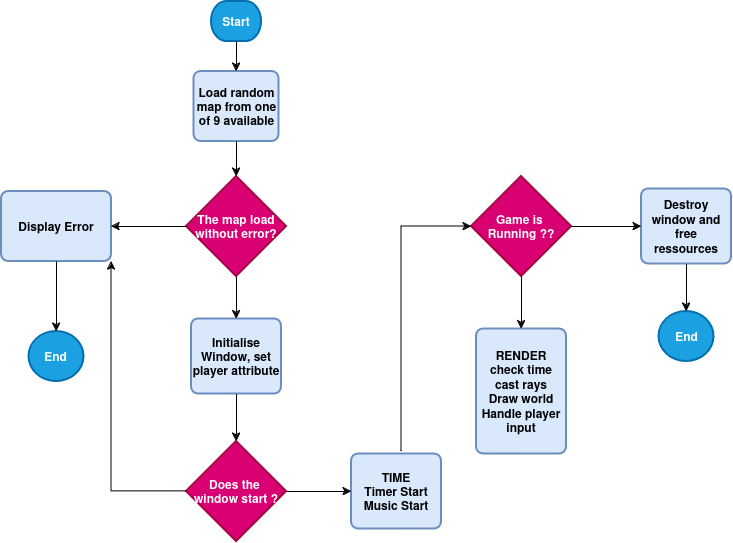

The diagram above was exported from draw.io. Its source (the exported page's mxGraphModel, read from the mxfile embedded in the PNG):
<mxGraphModel dx="1467" dy="648" grid="1" gridSize="10" guides="1" tooltips="1" connect="1" arrows="0" fold="1" page="1" pageScale="1" pageWidth="827" pageHeight="1169" math="0" shadow="0">
  <root>
    <mxCell id="0" />
    <mxCell id="1" parent="0" />
    <mxCell id="VV7cBgodAmmCFqREBcx--11" value="Start" style="strokeWidth=2;html=1;shape=mxgraph.flowchart.terminator;whiteSpace=wrap;fillColor=#1ba1e2;fontColor=#ffffff;strokeColor=#006EAF;fontStyle=1" vertex="1" parent="1">
      <mxGeometry x="310" y="170" width="50" height="40" as="geometry" />
    </mxCell>
    <mxCell id="VV7cBgodAmmCFqREBcx--12" value="Load random map from one of 9 available" style="rounded=1;whiteSpace=wrap;html=1;absoluteArcSize=1;arcSize=14;strokeWidth=2;fillColor=#dae8fc;strokeColor=#6c8ebf;fontStyle=1" vertex="1" parent="1">
      <mxGeometry x="292.5" y="240" width="85" height="70" as="geometry" />
    </mxCell>
    <mxCell id="VV7cBgodAmmCFqREBcx--13" value="The map load without error?" style="strokeWidth=2;html=1;shape=mxgraph.flowchart.decision;whiteSpace=wrap;fillColor=#d80073;fontColor=#ffffff;strokeColor=#A50040;fontStyle=1" vertex="1" parent="1">
      <mxGeometry x="285" y="345" width="100" height="100" as="geometry" />
    </mxCell>
    <mxCell id="VV7cBgodAmmCFqREBcx--14" value="Display Error " style="rounded=1;whiteSpace=wrap;html=1;absoluteArcSize=1;arcSize=14;strokeWidth=2;fillColor=#dae8fc;strokeColor=#6c8ebf;fontStyle=1" vertex="1" parent="1">
      <mxGeometry x="100" y="360" width="110" height="70" as="geometry" />
    </mxCell>
    <mxCell id="VV7cBgodAmmCFqREBcx--15" value="End" style="strokeWidth=2;html=1;shape=mxgraph.flowchart.start_2;whiteSpace=wrap;fillColor=#1ba1e2;fontColor=#ffffff;strokeColor=#006EAF;fontStyle=1" vertex="1" parent="1">
      <mxGeometry x="127.5" y="500" width="55" height="50" as="geometry" />
    </mxCell>
    <mxCell id="VV7cBgodAmmCFqREBcx--16" value="Initialise Window, set player attribute " style="rounded=1;whiteSpace=wrap;html=1;absoluteArcSize=1;arcSize=14;strokeWidth=2;fillColor=#dae8fc;strokeColor=#6c8ebf;fontStyle=1" vertex="1" parent="1">
      <mxGeometry x="290" y="487.5" width="90" height="75" as="geometry" />
    </mxCell>
    <mxCell id="VV7cBgodAmmCFqREBcx--17" value="&lt;div&gt;Does the&amp;nbsp;&lt;/div&gt;&lt;div&gt;window start ?&lt;/div&gt;" style="strokeWidth=2;html=1;shape=mxgraph.flowchart.decision;whiteSpace=wrap;fillColor=#d80073;fontColor=#ffffff;strokeColor=#A50040;fontStyle=1" vertex="1" parent="1">
      <mxGeometry x="285" y="610" width="100" height="100" as="geometry" />
    </mxCell>
    <mxCell id="VV7cBgodAmmCFqREBcx--18" value="&lt;div&gt;RENDER&lt;br&gt;&lt;/div&gt;&lt;div&gt;check time&lt;/div&gt;&lt;div&gt;cast rays&lt;/div&gt;&lt;div&gt;Draw world&lt;/div&gt;&lt;div&gt;Handle player input &lt;br&gt;&lt;/div&gt;" style="rounded=1;whiteSpace=wrap;html=1;absoluteArcSize=1;arcSize=14;strokeWidth=2;fillColor=#dae8fc;strokeColor=#6c8ebf;fontStyle=1" vertex="1" parent="1">
      <mxGeometry x="575" y="497.5" width="90" height="125" as="geometry" />
    </mxCell>
    <mxCell id="VV7cBgodAmmCFqREBcx--19" value="&lt;div&gt;Game is&amp;nbsp;&lt;/div&gt;&lt;div&gt;Running ??&lt;/div&gt;" style="strokeWidth=2;html=1;shape=mxgraph.flowchart.decision;whiteSpace=wrap;fillColor=#d80073;fontColor=#ffffff;strokeColor=#A50040;fontStyle=1" vertex="1" parent="1">
      <mxGeometry x="570" y="345" width="100" height="100" as="geometry" />
    </mxCell>
    <mxCell id="VV7cBgodAmmCFqREBcx--20" value="&lt;div&gt;TIME&lt;br&gt;&lt;/div&gt;&lt;div&gt;Timer Start&lt;/div&gt;&lt;div&gt;Music Start&lt;br&gt;&lt;/div&gt;" style="rounded=1;whiteSpace=wrap;html=1;absoluteArcSize=1;arcSize=14;strokeWidth=2;fillColor=#dae8fc;strokeColor=#6c8ebf;fontStyle=1" vertex="1" parent="1">
      <mxGeometry x="450" y="622.5" width="90" height="75" as="geometry" />
    </mxCell>
    <mxCell id="VV7cBgodAmmCFqREBcx--21" value="Destroy window and free ressources" style="rounded=1;whiteSpace=wrap;html=1;absoluteArcSize=1;arcSize=14;strokeWidth=2;fillColor=#dae8fc;strokeColor=#6c8ebf;fontStyle=1" vertex="1" parent="1">
      <mxGeometry x="740" y="357.5" width="90" height="75" as="geometry" />
    </mxCell>
    <mxCell id="VV7cBgodAmmCFqREBcx--22" value="" style="endArrow=classic;html=1;rounded=0;exitX=0.5;exitY=1;exitDx=0;exitDy=0;exitPerimeter=0;entryX=0.5;entryY=0;entryDx=0;entryDy=0;fontStyle=1" edge="1" parent="1" source="VV7cBgodAmmCFqREBcx--19" target="VV7cBgodAmmCFqREBcx--18">
      <mxGeometry width="50" height="50" relative="1" as="geometry">
        <mxPoint x="620" y="500" as="sourcePoint" />
        <mxPoint x="670" y="450" as="targetPoint" />
      </mxGeometry>
    </mxCell>
    <mxCell id="VV7cBgodAmmCFqREBcx--23" value="" style="endArrow=classic;html=1;rounded=0;exitX=1;exitY=0.5;exitDx=0;exitDy=0;exitPerimeter=0;entryX=0;entryY=0.5;entryDx=0;entryDy=0;fontStyle=1" edge="1" parent="1" source="VV7cBgodAmmCFqREBcx--19" target="VV7cBgodAmmCFqREBcx--21">
      <mxGeometry width="50" height="50" relative="1" as="geometry">
        <mxPoint x="630" y="455" as="sourcePoint" />
        <mxPoint x="630" y="508" as="targetPoint" />
      </mxGeometry>
    </mxCell>
    <mxCell id="VV7cBgodAmmCFqREBcx--24" value="" style="endArrow=classic;html=1;rounded=0;entryX=0;entryY=0.5;entryDx=0;entryDy=0;exitX=1;exitY=0.5;exitDx=0;exitDy=0;exitPerimeter=0;fontStyle=1" edge="1" parent="1" source="VV7cBgodAmmCFqREBcx--17" target="VV7cBgodAmmCFqREBcx--20">
      <mxGeometry width="50" height="50" relative="1" as="geometry">
        <mxPoint x="380" y="660" as="sourcePoint" />
        <mxPoint x="630" y="508" as="targetPoint" />
      </mxGeometry>
    </mxCell>
    <mxCell id="VV7cBgodAmmCFqREBcx--25" value="" style="endArrow=classic;html=1;rounded=0;entryX=0.5;entryY=0;entryDx=0;entryDy=0;exitX=0.5;exitY=1;exitDx=0;exitDy=0;entryPerimeter=0;fontStyle=1" edge="1" parent="1" source="VV7cBgodAmmCFqREBcx--16" target="VV7cBgodAmmCFqREBcx--17">
      <mxGeometry width="50" height="50" relative="1" as="geometry">
        <mxPoint x="395" y="670" as="sourcePoint" />
        <mxPoint x="460" y="670" as="targetPoint" />
      </mxGeometry>
    </mxCell>
    <mxCell id="VV7cBgodAmmCFqREBcx--26" value="" style="endArrow=classic;html=1;rounded=0;entryX=0.5;entryY=0;entryDx=0;entryDy=0;exitX=0.5;exitY=1;exitDx=0;exitDy=0;exitPerimeter=0;fontStyle=1" edge="1" parent="1" source="VV7cBgodAmmCFqREBcx--13" target="VV7cBgodAmmCFqREBcx--16">
      <mxGeometry width="50" height="50" relative="1" as="geometry">
        <mxPoint x="345" y="573" as="sourcePoint" />
        <mxPoint x="345" y="620" as="targetPoint" />
      </mxGeometry>
    </mxCell>
    <mxCell id="VV7cBgodAmmCFqREBcx--27" value="" style="endArrow=classic;html=1;rounded=0;entryX=1;entryY=0.5;entryDx=0;entryDy=0;exitX=0;exitY=0.5;exitDx=0;exitDy=0;exitPerimeter=0;fontStyle=1" edge="1" parent="1" source="VV7cBgodAmmCFqREBcx--13" target="VV7cBgodAmmCFqREBcx--14">
      <mxGeometry width="50" height="50" relative="1" as="geometry">
        <mxPoint x="345" y="455" as="sourcePoint" />
        <mxPoint x="345" y="498" as="targetPoint" />
      </mxGeometry>
    </mxCell>
    <mxCell id="VV7cBgodAmmCFqREBcx--28" value="" style="endArrow=classic;html=1;rounded=0;entryX=0.5;entryY=0;entryDx=0;entryDy=0;exitX=0.5;exitY=1;exitDx=0;exitDy=0;entryPerimeter=0;fontStyle=1" edge="1" parent="1" source="VV7cBgodAmmCFqREBcx--14" target="VV7cBgodAmmCFqREBcx--15">
      <mxGeometry width="50" height="50" relative="1" as="geometry">
        <mxPoint x="295" y="405" as="sourcePoint" />
        <mxPoint x="220" y="405" as="targetPoint" />
      </mxGeometry>
    </mxCell>
    <mxCell id="VV7cBgodAmmCFqREBcx--29" value="" style="endArrow=classic;html=1;rounded=0;entryX=0.5;entryY=0;entryDx=0;entryDy=0;exitX=0.5;exitY=1;exitDx=0;exitDy=0;entryPerimeter=0;fontStyle=1" edge="1" parent="1" source="VV7cBgodAmmCFqREBcx--12" target="VV7cBgodAmmCFqREBcx--13">
      <mxGeometry width="50" height="50" relative="1" as="geometry">
        <mxPoint x="295" y="405" as="sourcePoint" />
        <mxPoint x="220" y="405" as="targetPoint" />
      </mxGeometry>
    </mxCell>
    <mxCell id="VV7cBgodAmmCFqREBcx--30" value="" style="endArrow=classic;html=1;rounded=0;entryX=0.5;entryY=0;entryDx=0;entryDy=0;exitX=0.5;exitY=1;exitDx=0;exitDy=0;exitPerimeter=0;fontStyle=1" edge="1" parent="1" source="VV7cBgodAmmCFqREBcx--11" target="VV7cBgodAmmCFqREBcx--12">
      <mxGeometry width="50" height="50" relative="1" as="geometry">
        <mxPoint x="345" y="320" as="sourcePoint" />
        <mxPoint x="345" y="355" as="targetPoint" />
      </mxGeometry>
    </mxCell>
    <mxCell id="VV7cBgodAmmCFqREBcx--31" value="" style="endArrow=classic;html=1;rounded=0;entryX=0;entryY=0.5;entryDx=0;entryDy=0;entryPerimeter=0;fontStyle=1" edge="1" parent="1" target="VV7cBgodAmmCFqREBcx--19">
      <mxGeometry width="50" height="50" relative="1" as="geometry">
        <mxPoint x="500" y="620" as="sourcePoint" />
        <mxPoint x="345" y="250" as="targetPoint" />
        <Array as="points">
          <mxPoint x="500" y="395" />
        </Array>
      </mxGeometry>
    </mxCell>
    <mxCell id="VV7cBgodAmmCFqREBcx--32" value="" style="endArrow=classic;html=1;rounded=0;exitX=0;exitY=0.5;exitDx=0;exitDy=0;exitPerimeter=0;fontStyle=1" edge="1" parent="1" source="VV7cBgodAmmCFqREBcx--17">
      <mxGeometry width="50" height="50" relative="1" as="geometry">
        <mxPoint x="345" y="573" as="sourcePoint" />
        <mxPoint x="210" y="430" as="targetPoint" />
        <Array as="points">
          <mxPoint x="210" y="660" />
        </Array>
      </mxGeometry>
    </mxCell>
    <mxCell id="VV7cBgodAmmCFqREBcx--33" value="End" style="strokeWidth=2;html=1;shape=mxgraph.flowchart.start_2;whiteSpace=wrap;fillColor=#1ba1e2;fontColor=#ffffff;strokeColor=#006EAF;fontStyle=1" vertex="1" parent="1">
      <mxGeometry x="757.5" y="480" width="55" height="50" as="geometry" />
    </mxCell>
    <mxCell id="VV7cBgodAmmCFqREBcx--34" value="" style="endArrow=classic;html=1;rounded=0;exitX=0.5;exitY=1;exitDx=0;exitDy=0;entryX=0.5;entryY=0;entryDx=0;entryDy=0;entryPerimeter=0;fontStyle=1" edge="1" parent="1" source="VV7cBgodAmmCFqREBcx--21" target="VV7cBgodAmmCFqREBcx--33">
      <mxGeometry width="50" height="50" relative="1" as="geometry">
        <mxPoint x="680" y="405" as="sourcePoint" />
        <mxPoint x="750" y="405" as="targetPoint" />
      </mxGeometry>
    </mxCell>
  </root>
</mxGraphModel>